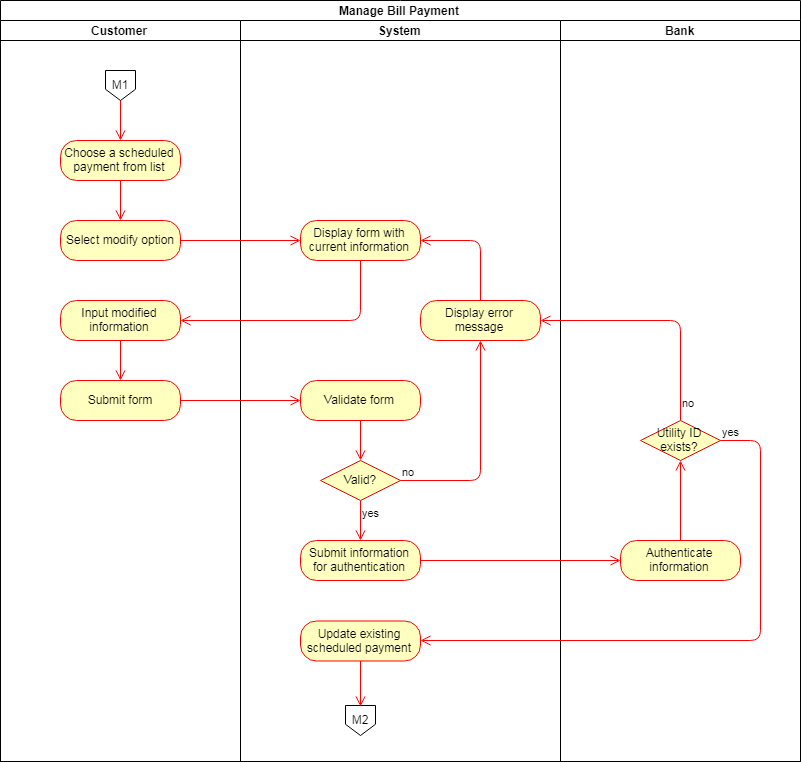

The diagram above was exported from draw.io. Its source (the exported page's mxGraphModel, read from the mxfile embedded in the PNG):
<mxGraphModel dx="1680" dy="890" grid="1" gridSize="10" guides="1" tooltips="1" connect="1" arrows="1" fold="1" page="1" pageScale="1" pageWidth="827" pageHeight="1169" math="0" shadow="0">
  <root>
    <mxCell id="6dAPdeVY5q88ZL7kAucC-0" />
    <mxCell id="6dAPdeVY5q88ZL7kAucC-1" parent="6dAPdeVY5q88ZL7kAucC-0" />
    <mxCell id="kHNiOAZct1UngNc9Wll4-0" value="Manage Bill Payment" style="swimlane;html=1;childLayout=stackLayout;resizeParent=1;resizeParentMax=0;startSize=20;" vertex="1" parent="6dAPdeVY5q88ZL7kAucC-1">
      <mxGeometry width="800" height="761" as="geometry" />
    </mxCell>
    <mxCell id="kHNiOAZct1UngNc9Wll4-1" value="Customer" style="swimlane;html=1;startSize=20;" vertex="1" parent="kHNiOAZct1UngNc9Wll4-0">
      <mxGeometry y="20" width="240" height="741" as="geometry" />
    </mxCell>
    <mxCell id="kHNiOAZct1UngNc9Wll4-2" value="" style="edgeStyle=orthogonalEdgeStyle;html=1;verticalAlign=bottom;endArrow=open;endSize=8;strokeColor=#ff0000;entryX=0.5;entryY=0;entryDx=0;entryDy=0;exitX=0.5;exitY=1;exitDx=0;exitDy=0;" edge="1" parent="kHNiOAZct1UngNc9Wll4-1" source="kHNiOAZct1UngNc9Wll4-4" target="kHNiOAZct1UngNc9Wll4-3">
      <mxGeometry relative="1" as="geometry">
        <mxPoint x="120" y="124" as="targetPoint" />
        <mxPoint x="120" y="76" as="sourcePoint" />
      </mxGeometry>
    </mxCell>
    <mxCell id="kHNiOAZct1UngNc9Wll4-3" value="Choose a scheduled payment from list" style="rounded=1;whiteSpace=wrap;html=1;arcSize=40;fontColor=#000000;fillColor=#ffffc0;strokeColor=#ff0000;" vertex="1" parent="kHNiOAZct1UngNc9Wll4-1">
      <mxGeometry x="60" y="120" width="120" height="40" as="geometry" />
    </mxCell>
    <mxCell id="kHNiOAZct1UngNc9Wll4-4" value="M1" style="shape=offPageConnector;whiteSpace=wrap;html=1;" vertex="1" parent="kHNiOAZct1UngNc9Wll4-1">
      <mxGeometry x="105" y="50" width="30" height="30" as="geometry" />
    </mxCell>
    <mxCell id="kHNiOAZct1UngNc9Wll4-5" value="Select modify option" style="rounded=1;whiteSpace=wrap;html=1;arcSize=40;fontColor=#000000;fillColor=#ffffc0;strokeColor=#ff0000;" vertex="1" parent="kHNiOAZct1UngNc9Wll4-1">
      <mxGeometry x="60" y="200" width="120" height="40" as="geometry" />
    </mxCell>
    <mxCell id="kHNiOAZct1UngNc9Wll4-6" value="" style="edgeStyle=orthogonalEdgeStyle;html=1;verticalAlign=bottom;endArrow=open;endSize=8;strokeColor=#ff0000;" edge="1" parent="kHNiOAZct1UngNc9Wll4-1" source="kHNiOAZct1UngNc9Wll4-3" target="kHNiOAZct1UngNc9Wll4-5">
      <mxGeometry relative="1" as="geometry">
        <mxPoint x="120" y="224" as="targetPoint" />
      </mxGeometry>
    </mxCell>
    <mxCell id="kHNiOAZct1UngNc9Wll4-7" value="Input modified information" style="rounded=1;whiteSpace=wrap;html=1;arcSize=40;fontColor=#000000;fillColor=#ffffc0;strokeColor=#ff0000;" vertex="1" parent="kHNiOAZct1UngNc9Wll4-1">
      <mxGeometry x="60" y="280" width="120" height="40" as="geometry" />
    </mxCell>
    <mxCell id="kHNiOAZct1UngNc9Wll4-8" value="" style="edgeStyle=orthogonalEdgeStyle;html=1;verticalAlign=bottom;endArrow=open;endSize=8;strokeColor=#ff0000;entryX=0.5;entryY=0;entryDx=0;entryDy=0;" edge="1" parent="kHNiOAZct1UngNc9Wll4-1" source="kHNiOAZct1UngNc9Wll4-7" target="kHNiOAZct1UngNc9Wll4-9">
      <mxGeometry relative="1" as="geometry">
        <mxPoint x="120" y="350" as="targetPoint" />
      </mxGeometry>
    </mxCell>
    <mxCell id="kHNiOAZct1UngNc9Wll4-9" value="Submit form" style="rounded=1;whiteSpace=wrap;html=1;arcSize=40;fontColor=#000000;fillColor=#ffffc0;strokeColor=#ff0000;" vertex="1" parent="kHNiOAZct1UngNc9Wll4-1">
      <mxGeometry x="60" y="360" width="120" height="40" as="geometry" />
    </mxCell>
    <mxCell id="kHNiOAZct1UngNc9Wll4-10" value="System&lt;br&gt;" style="swimlane;html=1;startSize=20;" vertex="1" parent="kHNiOAZct1UngNc9Wll4-0">
      <mxGeometry x="240" y="20" width="320" height="741" as="geometry">
        <mxRectangle x="240" y="20" width="70" height="870" as="alternateBounds" />
      </mxGeometry>
    </mxCell>
    <mxCell id="kHNiOAZct1UngNc9Wll4-11" value="Display form with current information" style="rounded=1;whiteSpace=wrap;html=1;arcSize=40;fontColor=#000000;fillColor=#ffffc0;strokeColor=#ff0000;" vertex="1" parent="kHNiOAZct1UngNc9Wll4-10">
      <mxGeometry x="60" y="200" width="120" height="40" as="geometry" />
    </mxCell>
    <mxCell id="kHNiOAZct1UngNc9Wll4-12" value="Validate form" style="rounded=1;whiteSpace=wrap;html=1;arcSize=40;fontColor=#000000;fillColor=#ffffc0;strokeColor=#ff0000;" vertex="1" parent="kHNiOAZct1UngNc9Wll4-10">
      <mxGeometry x="60" y="360" width="120" height="40" as="geometry" />
    </mxCell>
    <mxCell id="kHNiOAZct1UngNc9Wll4-13" value="" style="edgeStyle=orthogonalEdgeStyle;html=1;verticalAlign=bottom;endArrow=open;endSize=8;strokeColor=#ff0000;entryX=0.5;entryY=0;entryDx=0;entryDy=0;" edge="1" parent="kHNiOAZct1UngNc9Wll4-10" source="kHNiOAZct1UngNc9Wll4-12" target="kHNiOAZct1UngNc9Wll4-15">
      <mxGeometry relative="1" as="geometry">
        <mxPoint x="120" y="430" as="targetPoint" />
      </mxGeometry>
    </mxCell>
    <mxCell id="kHNiOAZct1UngNc9Wll4-14" value="Submit information for authentication" style="rounded=1;whiteSpace=wrap;html=1;arcSize=40;fontColor=#000000;fillColor=#ffffc0;strokeColor=#ff0000;" vertex="1" parent="kHNiOAZct1UngNc9Wll4-10">
      <mxGeometry x="60" y="520" width="120" height="40" as="geometry" />
    </mxCell>
    <mxCell id="kHNiOAZct1UngNc9Wll4-15" value="Valid?" style="rhombus;whiteSpace=wrap;html=1;fillColor=#ffffc0;strokeColor=#ff0000;" vertex="1" parent="kHNiOAZct1UngNc9Wll4-10">
      <mxGeometry x="80" y="440" width="80" height="40" as="geometry" />
    </mxCell>
    <mxCell id="kHNiOAZct1UngNc9Wll4-16" value="no" style="edgeStyle=orthogonalEdgeStyle;html=1;align=left;verticalAlign=bottom;endArrow=open;endSize=8;strokeColor=#ff0000;entryX=0.5;entryY=1;entryDx=0;entryDy=0;" edge="1" parent="kHNiOAZct1UngNc9Wll4-10" source="kHNiOAZct1UngNc9Wll4-15" target="kHNiOAZct1UngNc9Wll4-18">
      <mxGeometry x="-1" relative="1" as="geometry">
        <mxPoint x="260" y="460" as="targetPoint" />
      </mxGeometry>
    </mxCell>
    <mxCell id="kHNiOAZct1UngNc9Wll4-17" value="yes" style="edgeStyle=orthogonalEdgeStyle;html=1;align=left;verticalAlign=top;endArrow=open;endSize=8;strokeColor=#ff0000;entryX=0.5;entryY=0;entryDx=0;entryDy=0;" edge="1" parent="kHNiOAZct1UngNc9Wll4-10" source="kHNiOAZct1UngNc9Wll4-15" target="kHNiOAZct1UngNc9Wll4-14">
      <mxGeometry x="-1" relative="1" as="geometry">
        <mxPoint x="120" y="520" as="targetPoint" />
      </mxGeometry>
    </mxCell>
    <mxCell id="kHNiOAZct1UngNc9Wll4-18" value="Display error message" style="rounded=1;whiteSpace=wrap;html=1;arcSize=40;fontColor=#000000;fillColor=#ffffc0;strokeColor=#ff0000;" vertex="1" parent="kHNiOAZct1UngNc9Wll4-10">
      <mxGeometry x="180" y="280" width="120" height="40" as="geometry" />
    </mxCell>
    <mxCell id="kHNiOAZct1UngNc9Wll4-19" value="" style="edgeStyle=orthogonalEdgeStyle;html=1;verticalAlign=bottom;endArrow=open;endSize=8;strokeColor=#ff0000;entryX=1;entryY=0.5;entryDx=0;entryDy=0;" edge="1" parent="kHNiOAZct1UngNc9Wll4-10" source="kHNiOAZct1UngNc9Wll4-18" target="kHNiOAZct1UngNc9Wll4-11">
      <mxGeometry relative="1" as="geometry">
        <mxPoint x="240" y="360" as="targetPoint" />
      </mxGeometry>
    </mxCell>
    <mxCell id="kHNiOAZct1UngNc9Wll4-20" value="M2" style="shape=offPageConnector;whiteSpace=wrap;html=1;" vertex="1" parent="kHNiOAZct1UngNc9Wll4-10">
      <mxGeometry x="105" y="685" width="30" height="30" as="geometry" />
    </mxCell>
    <mxCell id="kHNiOAZct1UngNc9Wll4-33" value="Update existing scheduled payment" style="rounded=1;whiteSpace=wrap;html=1;arcSize=40;fontColor=#000000;fillColor=#ffffc0;strokeColor=#ff0000;" vertex="1" parent="kHNiOAZct1UngNc9Wll4-10">
      <mxGeometry x="60" y="600.5" width="120" height="40" as="geometry" />
    </mxCell>
    <mxCell id="kHNiOAZct1UngNc9Wll4-34" value="" style="edgeStyle=orthogonalEdgeStyle;html=1;verticalAlign=bottom;endArrow=open;endSize=8;strokeColor=#ff0000;entryX=0.5;entryY=0;entryDx=0;entryDy=0;" edge="1" source="kHNiOAZct1UngNc9Wll4-33" parent="kHNiOAZct1UngNc9Wll4-10" target="kHNiOAZct1UngNc9Wll4-20">
      <mxGeometry relative="1" as="geometry">
        <mxPoint x="120" y="690" as="targetPoint" />
      </mxGeometry>
    </mxCell>
    <mxCell id="kHNiOAZct1UngNc9Wll4-21" value="Bank&lt;br&gt;" style="swimlane;html=1;startSize=20;" vertex="1" parent="kHNiOAZct1UngNc9Wll4-0">
      <mxGeometry x="560" y="20" width="240" height="741" as="geometry">
        <mxRectangle x="240" y="20" width="70" height="870" as="alternateBounds" />
      </mxGeometry>
    </mxCell>
    <mxCell id="kHNiOAZct1UngNc9Wll4-22" value="Authenticate information" style="rounded=1;whiteSpace=wrap;html=1;arcSize=40;fontColor=#000000;fillColor=#ffffc0;strokeColor=#ff0000;" vertex="1" parent="kHNiOAZct1UngNc9Wll4-21">
      <mxGeometry x="60" y="520" width="120" height="40" as="geometry" />
    </mxCell>
    <mxCell id="kHNiOAZct1UngNc9Wll4-30" value="Utility ID exists?" style="rhombus;whiteSpace=wrap;html=1;fillColor=#ffffc0;strokeColor=#ff0000;" vertex="1" parent="kHNiOAZct1UngNc9Wll4-21">
      <mxGeometry x="80" y="400" width="80" height="40" as="geometry" />
    </mxCell>
    <mxCell id="kHNiOAZct1UngNc9Wll4-29" value="" style="edgeStyle=orthogonalEdgeStyle;html=1;verticalAlign=bottom;endArrow=open;endSize=8;strokeColor=#ff0000;exitX=0.5;exitY=0;exitDx=0;exitDy=0;" edge="1" parent="kHNiOAZct1UngNc9Wll4-21" source="kHNiOAZct1UngNc9Wll4-22" target="kHNiOAZct1UngNc9Wll4-30">
      <mxGeometry relative="1" as="geometry">
        <mxPoint x="120" y="450" as="targetPoint" />
        <mxPoint x="-130" y="550" as="sourcePoint" />
      </mxGeometry>
    </mxCell>
    <mxCell id="kHNiOAZct1UngNc9Wll4-23" value="" style="edgeStyle=orthogonalEdgeStyle;html=1;verticalAlign=bottom;endArrow=open;endSize=8;strokeColor=#ff0000;" edge="1" parent="kHNiOAZct1UngNc9Wll4-0" source="kHNiOAZct1UngNc9Wll4-5" target="kHNiOAZct1UngNc9Wll4-11">
      <mxGeometry relative="1" as="geometry">
        <mxPoint x="120" y="310" as="targetPoint" />
      </mxGeometry>
    </mxCell>
    <mxCell id="kHNiOAZct1UngNc9Wll4-24" value="" style="edgeStyle=orthogonalEdgeStyle;html=1;verticalAlign=bottom;endArrow=open;endSize=8;strokeColor=#ff0000;entryX=1;entryY=0.5;entryDx=0;entryDy=0;" edge="1" parent="kHNiOAZct1UngNc9Wll4-0" source="kHNiOAZct1UngNc9Wll4-11" target="kHNiOAZct1UngNc9Wll4-7">
      <mxGeometry relative="1" as="geometry">
        <mxPoint x="360" y="300" as="targetPoint" />
        <Array as="points">
          <mxPoint x="360" y="320" />
        </Array>
      </mxGeometry>
    </mxCell>
    <mxCell id="kHNiOAZct1UngNc9Wll4-25" value="" style="edgeStyle=orthogonalEdgeStyle;html=1;verticalAlign=bottom;endArrow=open;endSize=8;strokeColor=#ff0000;entryX=0;entryY=0.5;entryDx=0;entryDy=0;" edge="1" parent="kHNiOAZct1UngNc9Wll4-0" source="kHNiOAZct1UngNc9Wll4-9" target="kHNiOAZct1UngNc9Wll4-12">
      <mxGeometry relative="1" as="geometry">
        <mxPoint x="130" y="490" as="targetPoint" />
      </mxGeometry>
    </mxCell>
    <mxCell id="kHNiOAZct1UngNc9Wll4-26" value="" style="edgeStyle=orthogonalEdgeStyle;html=1;verticalAlign=bottom;endArrow=open;endSize=8;strokeColor=#ff0000;" edge="1" parent="kHNiOAZct1UngNc9Wll4-0" source="kHNiOAZct1UngNc9Wll4-14" target="kHNiOAZct1UngNc9Wll4-22">
      <mxGeometry relative="1" as="geometry">
        <mxPoint x="360" y="600" as="targetPoint" />
      </mxGeometry>
    </mxCell>
    <mxCell id="kHNiOAZct1UngNc9Wll4-32" value="no" style="edgeStyle=orthogonalEdgeStyle;html=1;align=left;verticalAlign=top;endArrow=open;endSize=8;strokeColor=#ff0000;" edge="1" source="kHNiOAZct1UngNc9Wll4-30" parent="kHNiOAZct1UngNc9Wll4-0">
      <mxGeometry x="-0.7497" relative="1" as="geometry">
        <mxPoint x="540" y="320.5" as="targetPoint" />
        <Array as="points">
          <mxPoint x="680" y="320" />
        </Array>
        <mxPoint as="offset" />
      </mxGeometry>
    </mxCell>
    <mxCell id="kHNiOAZct1UngNc9Wll4-31" value="yes" style="edgeStyle=orthogonalEdgeStyle;html=1;align=left;verticalAlign=bottom;endArrow=open;endSize=8;strokeColor=#ff0000;entryX=1;entryY=0.5;entryDx=0;entryDy=0;" edge="1" source="kHNiOAZct1UngNc9Wll4-30" parent="kHNiOAZct1UngNc9Wll4-0" target="kHNiOAZct1UngNc9Wll4-33">
      <mxGeometry x="-1" relative="1" as="geometry">
        <mxPoint x="750" y="690" as="targetPoint" />
        <Array as="points">
          <mxPoint x="760" y="440" />
          <mxPoint x="760" y="640" />
        </Array>
      </mxGeometry>
    </mxCell>
  </root>
</mxGraphModel>